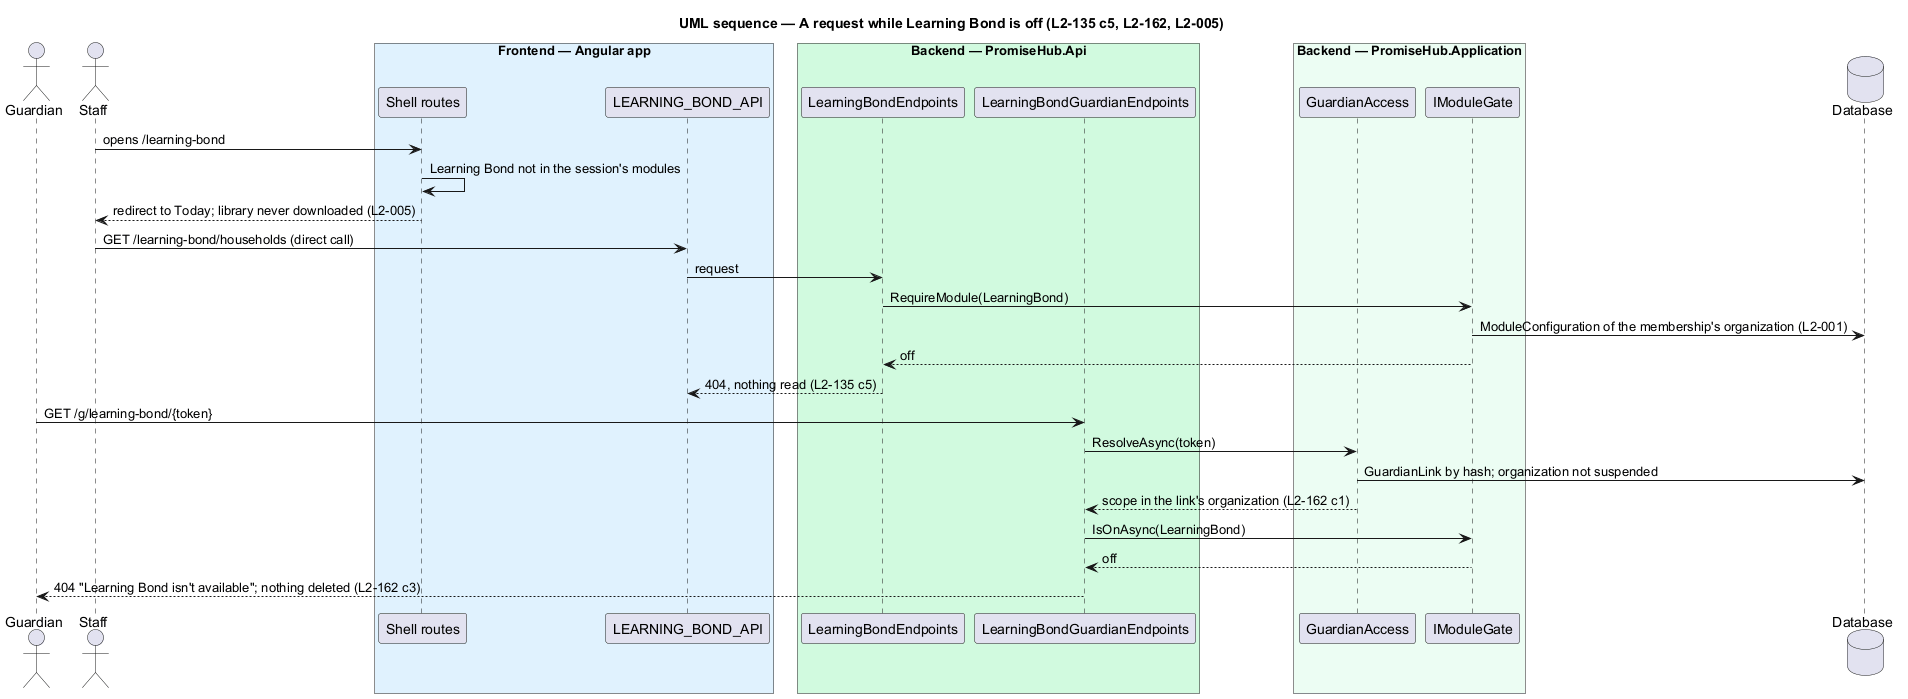

The diagram above was rendered by PlantUML. Its source (embedded in the PNG):
@startuml
title UML sequence — A request while Learning Bond is off (L2-135 c5, L2-162, L2-005)
skinparam backgroundColor #FFFFFF
skinparam shadowing false
skinparam defaultFontName Arial
actor "Guardian" as g
actor "Staff" as s
box "Frontend — Angular app" #E0F2FE
participant "Shell routes" as shell
participant LEARNING_BOND_API as client
end box
box "Backend — PromiseHub.Api" #D1FADF
participant LearningBondEndpoints as lb
participant LearningBondGuardianEndpoints as gep
end box
box "Backend — PromiseHub.Application" #ECFDF3
participant GuardianAccess as ga
participant IModuleGate as gate
end box
database "Database" as db
s -> shell : opens /learning-bond
shell -> shell : Learning Bond not in the session's modules
shell --> s : redirect to Today; library never downloaded (L2-005)
s -> client : GET /learning-bond/households (direct call)
client -> lb : request
lb -> gate : RequireModule(LearningBond)
gate -> db : ModuleConfiguration of the membership's organization (L2-001)
gate --> lb : off
lb --> client : 404, nothing read (L2-135 c5)
g -> gep : GET /g/learning-bond/{token}
gep -> ga : ResolveAsync(token)
ga -> db : GuardianLink by hash; organization not suspended
ga --> gep : scope in the link's organization (L2-162 c1)
gep -> gate : IsOnAsync(LearningBond)
gate --> gep : off
gep --> g : 404 "Learning Bond isn't available"; nothing deleted (L2-162 c3)
@enduml